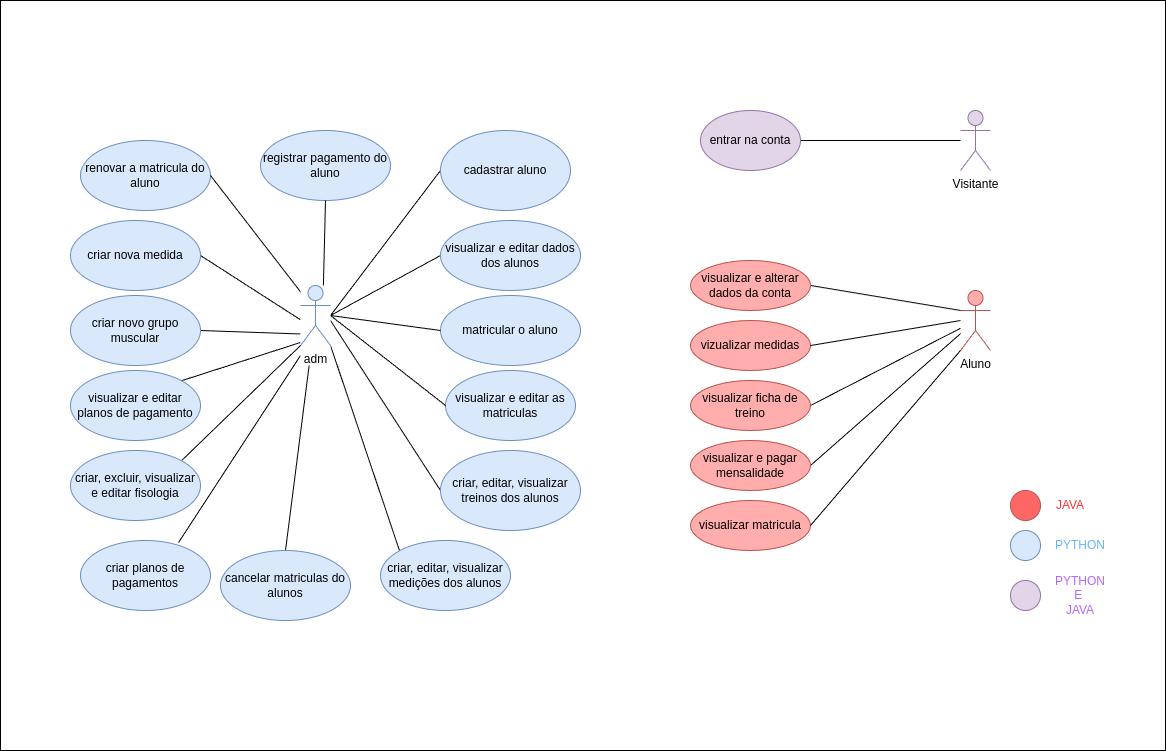

The diagram above was exported from draw.io. Its source (the exported page's mxGraphModel, read from the mxfile embedded in the PNG):
<mxGraphModel dx="1624" dy="929" grid="1" gridSize="10" guides="1" tooltips="1" connect="1" arrows="1" fold="1" page="1" pageScale="1" pageWidth="827" pageHeight="1169" math="0" shadow="0">
  <root>
    <mxCell id="WIyWlLk6GJQsqaUBKTNV-0" />
    <mxCell id="WIyWlLk6GJQsqaUBKTNV-1" parent="WIyWlLk6GJQsqaUBKTNV-0" />
    <mxCell id="BbILCWoNtjiqPYjzGGdG-4" value="" style="rounded=0;whiteSpace=wrap;html=1;" vertex="1" parent="WIyWlLk6GJQsqaUBKTNV-1">
      <mxGeometry x="290" y="460" width="1165" height="750" as="geometry" />
    </mxCell>
    <mxCell id="BnCr40TSd7fpDwWJQl5j-0" style="rounded=0;orthogonalLoop=1;jettySize=auto;html=1;exitX=0.5;exitY=0;exitDx=0;exitDy=0;endArrow=none;startFill=0;" parent="WIyWlLk6GJQsqaUBKTNV-1" source="BnCr40TSd7fpDwWJQl5j-44" target="BnCr40TSd7fpDwWJQl5j-41" edge="1">
      <mxGeometry relative="1" as="geometry" />
    </mxCell>
    <mxCell id="BnCr40TSd7fpDwWJQl5j-1" style="edgeStyle=none;shape=connector;rounded=0;orthogonalLoop=1;jettySize=auto;html=1;exitX=1;exitY=0.3333333333333333;exitDx=0;exitDy=0;exitPerimeter=0;entryX=0;entryY=0.5;entryDx=0;entryDy=0;strokeColor=default;align=center;verticalAlign=middle;fontFamily=Helvetica;fontSize=11;fontColor=default;labelBackgroundColor=default;startArrow=none;startFill=0;endArrow=none;endFill=0;" parent="WIyWlLk6GJQsqaUBKTNV-1" target="BnCr40TSd7fpDwWJQl5j-11" edge="1">
      <mxGeometry relative="1" as="geometry">
        <mxPoint x="620" y="775" as="sourcePoint" />
      </mxGeometry>
    </mxCell>
    <mxCell id="BnCr40TSd7fpDwWJQl5j-2" style="edgeStyle=none;shape=connector;rounded=0;orthogonalLoop=1;jettySize=auto;html=1;exitX=1;exitY=0.3333333333333333;exitDx=0;exitDy=0;exitPerimeter=0;entryX=0;entryY=0.5;entryDx=0;entryDy=0;strokeColor=default;align=center;verticalAlign=middle;fontFamily=Helvetica;fontSize=11;fontColor=default;labelBackgroundColor=default;startArrow=none;startFill=0;endArrow=none;endFill=0;" parent="WIyWlLk6GJQsqaUBKTNV-1" target="BnCr40TSd7fpDwWJQl5j-13" edge="1">
      <mxGeometry relative="1" as="geometry">
        <mxPoint x="620" y="775" as="sourcePoint" />
      </mxGeometry>
    </mxCell>
    <mxCell id="BnCr40TSd7fpDwWJQl5j-3" value="Visitante" style="shape=umlActor;verticalLabelPosition=bottom;verticalAlign=top;html=1;outlineConnect=0;fillColor=#e1d5e7;strokeColor=#9673a6;" parent="WIyWlLk6GJQsqaUBKTNV-1" vertex="1">
      <mxGeometry x="1250" y="570" width="30" height="60" as="geometry" />
    </mxCell>
    <mxCell id="BnCr40TSd7fpDwWJQl5j-4" style="rounded=0;orthogonalLoop=1;jettySize=auto;html=1;exitX=0;exitY=0.3333333333333333;exitDx=0;exitDy=0;exitPerimeter=0;entryX=1;entryY=0.5;entryDx=0;entryDy=0;startArrow=none;startFill=0;endArrow=none;endFill=0;" parent="WIyWlLk6GJQsqaUBKTNV-1" source="BnCr40TSd7fpDwWJQl5j-5" target="BnCr40TSd7fpDwWJQl5j-8" edge="1">
      <mxGeometry relative="1" as="geometry" />
    </mxCell>
    <mxCell id="BnCr40TSd7fpDwWJQl5j-5" value="Aluno" style="shape=umlActor;verticalLabelPosition=bottom;verticalAlign=top;html=1;outlineConnect=0;fillColor=light-dark(#ffadad, #ff7777);strokeColor=#b85450;" parent="WIyWlLk6GJQsqaUBKTNV-1" vertex="1">
      <mxGeometry x="1250" y="750" width="30" height="60" as="geometry" />
    </mxCell>
    <mxCell id="BnCr40TSd7fpDwWJQl5j-6" style="edgeStyle=none;shape=connector;rounded=0;orthogonalLoop=1;jettySize=auto;html=1;exitX=1;exitY=0.5;exitDx=0;exitDy=0;strokeColor=default;align=center;verticalAlign=middle;fontFamily=Helvetica;fontSize=11;fontColor=default;labelBackgroundColor=default;startArrow=none;startFill=0;endArrow=none;endFill=0;" parent="WIyWlLk6GJQsqaUBKTNV-1" source="BnCr40TSd7fpDwWJQl5j-7" target="BnCr40TSd7fpDwWJQl5j-3" edge="1">
      <mxGeometry relative="1" as="geometry" />
    </mxCell>
    <mxCell id="BnCr40TSd7fpDwWJQl5j-7" value="entrar na conta" style="ellipse;whiteSpace=wrap;html=1;fillColor=#e1d5e7;strokeColor=#9673a6;" parent="WIyWlLk6GJQsqaUBKTNV-1" vertex="1">
      <mxGeometry x="990" y="570" width="100" height="60" as="geometry" />
    </mxCell>
    <mxCell id="BnCr40TSd7fpDwWJQl5j-8" value="visualizar e alterar dados da conta" style="ellipse;whiteSpace=wrap;html=1;fillColor=light-dark(#ffadad, #ff7777);strokeColor=#b85450;" parent="WIyWlLk6GJQsqaUBKTNV-1" vertex="1">
      <mxGeometry x="980" y="720" width="120" height="50" as="geometry" />
    </mxCell>
    <mxCell id="BnCr40TSd7fpDwWJQl5j-9" style="edgeStyle=none;shape=connector;rounded=0;orthogonalLoop=1;jettySize=auto;html=1;exitX=1;exitY=0.5;exitDx=0;exitDy=0;strokeColor=default;align=center;verticalAlign=middle;fontFamily=Helvetica;fontSize=11;fontColor=default;labelBackgroundColor=default;startArrow=none;startFill=0;endArrow=none;endFill=0;" parent="WIyWlLk6GJQsqaUBKTNV-1" source="BnCr40TSd7fpDwWJQl5j-10" target="BnCr40TSd7fpDwWJQl5j-5" edge="1">
      <mxGeometry relative="1" as="geometry" />
    </mxCell>
    <mxCell id="BnCr40TSd7fpDwWJQl5j-10" value="visualizar ficha de treino" style="ellipse;whiteSpace=wrap;html=1;fillColor=light-dark(#ffadad, #ff7777);strokeColor=#b85450;" parent="WIyWlLk6GJQsqaUBKTNV-1" vertex="1">
      <mxGeometry x="980" y="840" width="120" height="50" as="geometry" />
    </mxCell>
    <mxCell id="BnCr40TSd7fpDwWJQl5j-11" value="cadastrar aluno" style="ellipse;whiteSpace=wrap;html=1;fillColor=#dae8fc;strokeColor=#6c8ebf;" parent="WIyWlLk6GJQsqaUBKTNV-1" vertex="1">
      <mxGeometry x="730" y="590" width="130" height="80" as="geometry" />
    </mxCell>
    <mxCell id="BnCr40TSd7fpDwWJQl5j-12" value="matricular o aluno" style="ellipse;whiteSpace=wrap;html=1;fillColor=#dae8fc;strokeColor=#6c8ebf;" parent="WIyWlLk6GJQsqaUBKTNV-1" vertex="1">
      <mxGeometry x="730" y="755" width="140" height="70" as="geometry" />
    </mxCell>
    <mxCell id="BnCr40TSd7fpDwWJQl5j-13" value="visualizar e editar dados dos alunos" style="ellipse;whiteSpace=wrap;html=1;fillColor=#dae8fc;strokeColor=#6c8ebf;" parent="WIyWlLk6GJQsqaUBKTNV-1" vertex="1">
      <mxGeometry x="730" y="680" width="140" height="70" as="geometry" />
    </mxCell>
    <mxCell id="BnCr40TSd7fpDwWJQl5j-14" style="edgeStyle=none;shape=connector;rounded=0;orthogonalLoop=1;jettySize=auto;html=1;exitX=0;exitY=0.5;exitDx=0;exitDy=0;strokeColor=default;align=center;verticalAlign=middle;fontFamily=Helvetica;fontSize=11;fontColor=default;labelBackgroundColor=default;startArrow=none;startFill=0;endArrow=none;endFill=0;" parent="WIyWlLk6GJQsqaUBKTNV-1" source="BnCr40TSd7fpDwWJQl5j-15" edge="1">
      <mxGeometry relative="1" as="geometry">
        <mxPoint x="620" y="780" as="targetPoint" />
      </mxGeometry>
    </mxCell>
    <mxCell id="BnCr40TSd7fpDwWJQl5j-15" value="criar, editar, visualizar treinos dos alunos" style="ellipse;whiteSpace=wrap;html=1;fillColor=#dae8fc;strokeColor=#6c8ebf;" parent="WIyWlLk6GJQsqaUBKTNV-1" vertex="1">
      <mxGeometry x="730" y="910" width="140" height="80" as="geometry" />
    </mxCell>
    <mxCell id="BnCr40TSd7fpDwWJQl5j-16" value="visualizar e editar as matriculas" style="ellipse;whiteSpace=wrap;html=1;fillColor=#dae8fc;strokeColor=#6c8ebf;" parent="WIyWlLk6GJQsqaUBKTNV-1" vertex="1">
      <mxGeometry x="735" y="830" width="130" height="70" as="geometry" />
    </mxCell>
    <mxCell id="BnCr40TSd7fpDwWJQl5j-17" value="vizualizar medidas" style="ellipse;whiteSpace=wrap;html=1;fillColor=light-dark(#ffadad, #ff7777);strokeColor=#b85450;" parent="WIyWlLk6GJQsqaUBKTNV-1" vertex="1">
      <mxGeometry x="980" y="780" width="120" height="50" as="geometry" />
    </mxCell>
    <mxCell id="BnCr40TSd7fpDwWJQl5j-18" style="edgeStyle=none;shape=connector;rounded=0;orthogonalLoop=1;jettySize=auto;html=1;exitX=1;exitY=0.5;exitDx=0;exitDy=0;strokeColor=default;align=center;verticalAlign=middle;fontFamily=Helvetica;fontSize=11;fontColor=default;labelBackgroundColor=default;startArrow=none;startFill=0;endArrow=none;endFill=0;" parent="WIyWlLk6GJQsqaUBKTNV-1" source="BnCr40TSd7fpDwWJQl5j-17" edge="1">
      <mxGeometry relative="1" as="geometry">
        <mxPoint x="1250" y="780" as="targetPoint" />
      </mxGeometry>
    </mxCell>
    <mxCell id="BnCr40TSd7fpDwWJQl5j-19" style="edgeStyle=none;shape=connector;rounded=0;orthogonalLoop=1;jettySize=auto;html=1;exitX=1;exitY=0.5;exitDx=0;exitDy=0;strokeColor=default;align=center;verticalAlign=middle;fontFamily=Helvetica;fontSize=11;fontColor=default;labelBackgroundColor=default;startArrow=none;startFill=0;endArrow=none;endFill=0;" parent="WIyWlLk6GJQsqaUBKTNV-1" source="BnCr40TSd7fpDwWJQl5j-20" target="BnCr40TSd7fpDwWJQl5j-5" edge="1">
      <mxGeometry relative="1" as="geometry" />
    </mxCell>
    <mxCell id="BnCr40TSd7fpDwWJQl5j-20" value="visualizar e pagar mensalidade" style="ellipse;whiteSpace=wrap;html=1;fillColor=light-dark(#ffadad, #ff7777);strokeColor=#b85450;" parent="WIyWlLk6GJQsqaUBKTNV-1" vertex="1">
      <mxGeometry x="980" y="900" width="120" height="50" as="geometry" />
    </mxCell>
    <mxCell id="BbILCWoNtjiqPYjzGGdG-3" style="rounded=0;orthogonalLoop=1;jettySize=auto;html=1;exitX=0;exitY=0;exitDx=0;exitDy=0;entryX=1;entryY=0.75;entryDx=0;entryDy=0;endArrow=none;startFill=0;" edge="1" parent="WIyWlLk6GJQsqaUBKTNV-1" source="BnCr40TSd7fpDwWJQl5j-22" target="BnCr40TSd7fpDwWJQl5j-40">
      <mxGeometry relative="1" as="geometry" />
    </mxCell>
    <mxCell id="BnCr40TSd7fpDwWJQl5j-22" value="criar, editar, visualizar medições dos alunos" style="ellipse;whiteSpace=wrap;html=1;fillColor=#dae8fc;strokeColor=#6c8ebf;" parent="WIyWlLk6GJQsqaUBKTNV-1" vertex="1">
      <mxGeometry x="670" y="1000" width="130" height="70" as="geometry" />
    </mxCell>
    <mxCell id="BnCr40TSd7fpDwWJQl5j-23" value="visualizar matricula" style="ellipse;whiteSpace=wrap;html=1;fillColor=light-dark(#ffadad, #ff7777);strokeColor=#b85450;" parent="WIyWlLk6GJQsqaUBKTNV-1" vertex="1">
      <mxGeometry x="980" y="960" width="120" height="50" as="geometry" />
    </mxCell>
    <mxCell id="BnCr40TSd7fpDwWJQl5j-24" style="edgeStyle=none;shape=connector;rounded=0;orthogonalLoop=1;jettySize=auto;html=1;exitX=1;exitY=0.5;exitDx=0;exitDy=0;entryX=0;entryY=1;entryDx=0;entryDy=0;entryPerimeter=0;strokeColor=default;align=center;verticalAlign=middle;fontFamily=Helvetica;fontSize=11;fontColor=default;labelBackgroundColor=default;startArrow=none;startFill=0;endArrow=none;endFill=0;" parent="WIyWlLk6GJQsqaUBKTNV-1" source="BnCr40TSd7fpDwWJQl5j-23" target="BnCr40TSd7fpDwWJQl5j-5" edge="1">
      <mxGeometry relative="1" as="geometry" />
    </mxCell>
    <mxCell id="BnCr40TSd7fpDwWJQl5j-25" style="edgeStyle=none;shape=connector;rounded=0;orthogonalLoop=1;jettySize=auto;html=1;exitX=0;exitY=0.5;exitDx=0;exitDy=0;entryX=1;entryY=0.3333333333333333;entryDx=0;entryDy=0;entryPerimeter=0;strokeColor=default;align=center;verticalAlign=middle;fontFamily=Helvetica;fontSize=11;fontColor=default;labelBackgroundColor=default;startArrow=none;startFill=0;endArrow=none;endFill=0;" parent="WIyWlLk6GJQsqaUBKTNV-1" source="BnCr40TSd7fpDwWJQl5j-12" edge="1">
      <mxGeometry relative="1" as="geometry">
        <mxPoint x="620" y="775" as="targetPoint" />
      </mxGeometry>
    </mxCell>
    <mxCell id="BnCr40TSd7fpDwWJQl5j-26" style="edgeStyle=none;shape=connector;rounded=0;orthogonalLoop=1;jettySize=auto;html=1;exitX=0;exitY=0.5;exitDx=0;exitDy=0;entryX=1;entryY=0.3333333333333333;entryDx=0;entryDy=0;entryPerimeter=0;strokeColor=default;align=center;verticalAlign=middle;fontFamily=Helvetica;fontSize=11;fontColor=default;labelBackgroundColor=default;startArrow=none;startFill=0;endArrow=none;endFill=0;" parent="WIyWlLk6GJQsqaUBKTNV-1" source="BnCr40TSd7fpDwWJQl5j-16" edge="1">
      <mxGeometry relative="1" as="geometry">
        <mxPoint x="620" y="775" as="targetPoint" />
      </mxGeometry>
    </mxCell>
    <mxCell id="BnCr40TSd7fpDwWJQl5j-27" style="rounded=0;orthogonalLoop=1;jettySize=auto;html=1;exitX=0.754;exitY=0.029;exitDx=0;exitDy=0;endArrow=none;startFill=0;exitPerimeter=0;" parent="WIyWlLk6GJQsqaUBKTNV-1" edge="1" source="BnCr40TSd7fpDwWJQl5j-28">
      <mxGeometry relative="1" as="geometry">
        <mxPoint x="589.9966666666666" y="815" as="targetPoint" />
        <mxPoint x="429.33" y="990" as="sourcePoint" />
      </mxGeometry>
    </mxCell>
    <mxCell id="BnCr40TSd7fpDwWJQl5j-28" value="criar planos de pagamentos" style="ellipse;whiteSpace=wrap;html=1;fillColor=#dae8fc;strokeColor=#6c8ebf;" parent="WIyWlLk6GJQsqaUBKTNV-1" vertex="1">
      <mxGeometry x="370" y="1000" width="130" height="70" as="geometry" />
    </mxCell>
    <mxCell id="BnCr40TSd7fpDwWJQl5j-29" style="edgeStyle=none;shape=connector;rounded=0;orthogonalLoop=1;jettySize=auto;html=1;exitX=1;exitY=0;exitDx=0;exitDy=0;strokeColor=default;align=center;verticalAlign=middle;fontFamily=Helvetica;fontSize=11;fontColor=default;labelBackgroundColor=default;startFill=0;endArrow=none;" parent="WIyWlLk6GJQsqaUBKTNV-1" source="BnCr40TSd7fpDwWJQl5j-30" edge="1">
      <mxGeometry relative="1" as="geometry">
        <mxPoint x="590" y="801.9606728213714" as="targetPoint" />
      </mxGeometry>
    </mxCell>
    <mxCell id="BnCr40TSd7fpDwWJQl5j-30" value="visualizar e editar planos de pagamento" style="ellipse;whiteSpace=wrap;html=1;fillColor=#dae8fc;strokeColor=#6c8ebf;" parent="WIyWlLk6GJQsqaUBKTNV-1" vertex="1">
      <mxGeometry x="360" y="830" width="130" height="70" as="geometry" />
    </mxCell>
    <mxCell id="BnCr40TSd7fpDwWJQl5j-31" value="registrar pagamento do aluno" style="ellipse;whiteSpace=wrap;html=1;fillColor=#dae8fc;strokeColor=#6c8ebf;" parent="WIyWlLk6GJQsqaUBKTNV-1" vertex="1">
      <mxGeometry x="550" y="590" width="130" height="70" as="geometry" />
    </mxCell>
    <mxCell id="BnCr40TSd7fpDwWJQl5j-33" value="renovar a matricula do aluno" style="ellipse;whiteSpace=wrap;html=1;fillColor=#dae8fc;strokeColor=#6c8ebf;" parent="WIyWlLk6GJQsqaUBKTNV-1" vertex="1">
      <mxGeometry x="370" y="600" width="130" height="70" as="geometry" />
    </mxCell>
    <mxCell id="BnCr40TSd7fpDwWJQl5j-34" style="edgeStyle=none;shape=connector;rounded=0;orthogonalLoop=1;jettySize=auto;html=1;exitX=1;exitY=0.5;exitDx=0;exitDy=0;strokeColor=default;align=center;verticalAlign=middle;fontFamily=Helvetica;fontSize=11;fontColor=default;labelBackgroundColor=default;startFill=0;endArrow=none;" parent="WIyWlLk6GJQsqaUBKTNV-1" source="BnCr40TSd7fpDwWJQl5j-35" edge="1">
      <mxGeometry relative="1" as="geometry">
        <mxPoint x="590" y="779.2857142857142" as="targetPoint" />
      </mxGeometry>
    </mxCell>
    <mxCell id="BnCr40TSd7fpDwWJQl5j-35" value="criar nova medida" style="ellipse;whiteSpace=wrap;html=1;fillColor=#dae8fc;strokeColor=#6c8ebf;" parent="WIyWlLk6GJQsqaUBKTNV-1" vertex="1">
      <mxGeometry x="360" y="680" width="130" height="70" as="geometry" />
    </mxCell>
    <mxCell id="BnCr40TSd7fpDwWJQl5j-36" style="edgeStyle=none;shape=connector;rounded=0;orthogonalLoop=1;jettySize=auto;html=1;exitX=1;exitY=0.5;exitDx=0;exitDy=0;strokeColor=default;align=center;verticalAlign=middle;fontFamily=Helvetica;fontSize=11;fontColor=default;labelBackgroundColor=default;startFill=0;endArrow=none;" parent="WIyWlLk6GJQsqaUBKTNV-1" source="BnCr40TSd7fpDwWJQl5j-37" edge="1">
      <mxGeometry relative="1" as="geometry">
        <mxPoint x="590" y="793.4782608695652" as="targetPoint" />
      </mxGeometry>
    </mxCell>
    <mxCell id="BnCr40TSd7fpDwWJQl5j-37" value="criar novo grupo muscular" style="ellipse;whiteSpace=wrap;html=1;fillColor=#dae8fc;strokeColor=#6c8ebf;" parent="WIyWlLk6GJQsqaUBKTNV-1" vertex="1">
      <mxGeometry x="360" y="755" width="130" height="70" as="geometry" />
    </mxCell>
    <mxCell id="BnCr40TSd7fpDwWJQl5j-38" style="edgeStyle=none;shape=connector;rounded=0;orthogonalLoop=1;jettySize=auto;html=1;exitX=1;exitY=0.5;exitDx=0;exitDy=0;entryX=0.25;entryY=0.1;entryDx=0;entryDy=0;entryPerimeter=0;strokeColor=default;align=center;verticalAlign=middle;fontFamily=Helvetica;fontSize=11;fontColor=default;labelBackgroundColor=default;startFill=0;endArrow=none;" parent="WIyWlLk6GJQsqaUBKTNV-1" source="BnCr40TSd7fpDwWJQl5j-33" edge="1">
      <mxGeometry relative="1" as="geometry">
        <mxPoint x="597.5" y="761" as="targetPoint" />
      </mxGeometry>
    </mxCell>
    <mxCell id="BnCr40TSd7fpDwWJQl5j-39" style="edgeStyle=none;shape=connector;rounded=0;orthogonalLoop=1;jettySize=auto;html=1;exitX=0.5;exitY=1;exitDx=0;exitDy=0;entryX=0.75;entryY=0.1;entryDx=0;entryDy=0;entryPerimeter=0;strokeColor=default;align=center;verticalAlign=middle;fontFamily=Helvetica;fontSize=11;fontColor=default;labelBackgroundColor=default;startFill=0;endArrow=none;" parent="WIyWlLk6GJQsqaUBKTNV-1" source="BnCr40TSd7fpDwWJQl5j-31" edge="1">
      <mxGeometry relative="1" as="geometry">
        <mxPoint x="612.5" y="761" as="targetPoint" />
      </mxGeometry>
    </mxCell>
    <mxCell id="BnCr40TSd7fpDwWJQl5j-40" value="" style="whiteSpace=wrap;html=1;fontFamily=Helvetica;fontSize=11;fontColor=default;labelBackgroundColor=default;strokeColor=none;" parent="WIyWlLk6GJQsqaUBKTNV-1" vertex="1">
      <mxGeometry x="590" y="745" width="30" height="80" as="geometry" />
    </mxCell>
    <mxCell id="BnCr40TSd7fpDwWJQl5j-41" value="adm" style="shape=umlActor;verticalLabelPosition=bottom;verticalAlign=top;html=1;outlineConnect=0;fillColor=#dae8fc;strokeColor=#6c8ebf;" parent="WIyWlLk6GJQsqaUBKTNV-1" vertex="1">
      <mxGeometry x="590" y="745" width="30" height="60" as="geometry" />
    </mxCell>
    <mxCell id="BnCr40TSd7fpDwWJQl5j-44" value="cancelar matriculas do alunos" style="ellipse;whiteSpace=wrap;html=1;fillColor=#dae8fc;strokeColor=#6c8ebf;" parent="WIyWlLk6GJQsqaUBKTNV-1" vertex="1">
      <mxGeometry x="510" y="1010" width="130" height="70" as="geometry" />
    </mxCell>
    <mxCell id="BnCr40TSd7fpDwWJQl5j-45" value="" style="ellipse;whiteSpace=wrap;html=1;aspect=fixed;fillColor=#FF6666;strokeColor=#b85450;" parent="WIyWlLk6GJQsqaUBKTNV-1" vertex="1">
      <mxGeometry x="1300" y="950" width="30" height="30" as="geometry" />
    </mxCell>
    <mxCell id="BnCr40TSd7fpDwWJQl5j-46" value="" style="ellipse;whiteSpace=wrap;html=1;aspect=fixed;fillColor=#dae8fc;strokeColor=#6c8ebf;" parent="WIyWlLk6GJQsqaUBKTNV-1" vertex="1">
      <mxGeometry x="1300" y="990" width="30" height="30" as="geometry" />
    </mxCell>
    <mxCell id="BnCr40TSd7fpDwWJQl5j-47" value="" style="ellipse;whiteSpace=wrap;html=1;aspect=fixed;fillColor=#e1d5e7;strokeColor=#9673a6;" parent="WIyWlLk6GJQsqaUBKTNV-1" vertex="1">
      <mxGeometry x="1300" y="1040" width="30" height="30" as="geometry" />
    </mxCell>
    <mxCell id="BnCr40TSd7fpDwWJQl5j-48" value="JAVA" style="text;html=1;align=center;verticalAlign=middle;whiteSpace=wrap;rounded=0;fillColor=none;strokeColor=none;fontColor=#FF3333;" parent="WIyWlLk6GJQsqaUBKTNV-1" vertex="1">
      <mxGeometry x="1330" y="950" width="60" height="30" as="geometry" />
    </mxCell>
    <mxCell id="BnCr40TSd7fpDwWJQl5j-49" value="PYTHON" style="text;html=1;align=center;verticalAlign=middle;whiteSpace=wrap;rounded=0;fillColor=none;strokeColor=none;fontColor=#66B2FF;" parent="WIyWlLk6GJQsqaUBKTNV-1" vertex="1">
      <mxGeometry x="1340" y="990" width="60" height="30" as="geometry" />
    </mxCell>
    <mxCell id="BnCr40TSd7fpDwWJQl5j-50" value="PYTHON E&amp;nbsp;&lt;div&gt;JAVA&lt;/div&gt;" style="text;html=1;align=center;verticalAlign=middle;whiteSpace=wrap;rounded=0;fillColor=none;strokeColor=none;fontColor=#B266FF;" parent="WIyWlLk6GJQsqaUBKTNV-1" vertex="1">
      <mxGeometry x="1340" y="1040" width="60" height="30" as="geometry" />
    </mxCell>
    <mxCell id="BbILCWoNtjiqPYjzGGdG-2" style="rounded=0;orthogonalLoop=1;jettySize=auto;html=1;exitX=1;exitY=0;exitDx=0;exitDy=0;entryX=0;entryY=0.75;entryDx=0;entryDy=0;endArrow=none;startFill=0;" edge="1" parent="WIyWlLk6GJQsqaUBKTNV-1" source="BbILCWoNtjiqPYjzGGdG-1" target="BnCr40TSd7fpDwWJQl5j-40">
      <mxGeometry relative="1" as="geometry" />
    </mxCell>
    <mxCell id="BbILCWoNtjiqPYjzGGdG-1" value="criar, excluir, visualizar e editar fisologia" style="ellipse;whiteSpace=wrap;html=1;fillColor=#dae8fc;strokeColor=#6c8ebf;" vertex="1" parent="WIyWlLk6GJQsqaUBKTNV-1">
      <mxGeometry x="360" y="910" width="130" height="70" as="geometry" />
    </mxCell>
  </root>
</mxGraphModel>